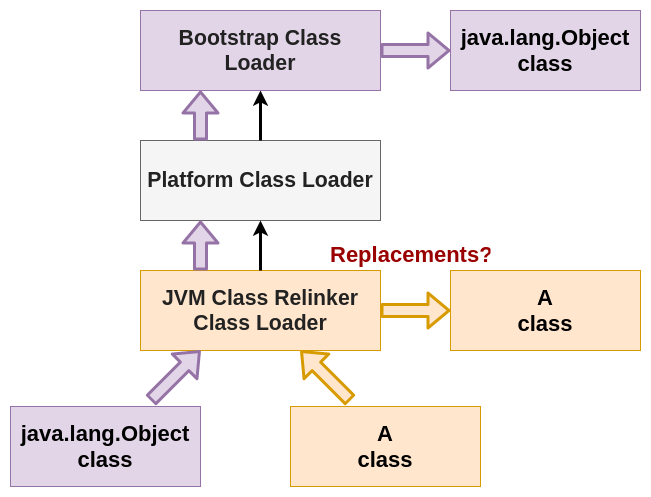

The diagram above was exported from draw.io. Its source (the exported page's mxGraphModel, read from the mxfile embedded in the PNG):
<mxGraphModel dx="1422" dy="718" grid="1" gridSize="10" guides="1" tooltips="1" connect="1" arrows="1" fold="1" page="1" pageScale="1" pageWidth="850" pageHeight="1100" math="0" shadow="0">
  <root>
    <mxCell id="0" />
    <mxCell id="1" parent="0" />
    <mxCell id="IFANVsiKOHSwPZs3wRcZ-1" value="&lt;span style=&quot;color: rgb(34 , 34 , 34) ; font-family: &amp;quot;libre franklin&amp;quot; , &amp;quot;helvetica neue&amp;quot; , &amp;quot;helvetica&amp;quot; , &amp;quot;arial&amp;quot; , sans-serif ; font-size: 21.24px&quot;&gt;JVM Class Relinker Class Loader&lt;/span&gt;" style="rounded=0;whiteSpace=wrap;html=1;fillColor=#ffe6cc;strokeColor=#d79b00;fontStyle=1" vertex="1" parent="1">
      <mxGeometry x="310" y="380" width="240" height="80" as="geometry" />
    </mxCell>
    <mxCell id="IFANVsiKOHSwPZs3wRcZ-2" value="&lt;span style=&quot;color: rgb(34 , 34 , 34) ; font-family: &amp;quot;libre franklin&amp;quot; , &amp;quot;helvetica neue&amp;quot; , &amp;quot;helvetica&amp;quot; , &amp;quot;arial&amp;quot; , sans-serif ; font-size: 21.24px&quot;&gt;Platform Class Loader&lt;/span&gt;" style="rounded=0;whiteSpace=wrap;html=1;fillColor=#f5f5f5;strokeColor=#666666;fontStyle=1;fontColor=#333333;" vertex="1" parent="1">
      <mxGeometry x="310" y="250" width="240" height="80" as="geometry" />
    </mxCell>
    <mxCell id="IFANVsiKOHSwPZs3wRcZ-3" value="" style="endArrow=classic;html=1;exitX=0.5;exitY=0;exitDx=0;exitDy=0;entryX=0.5;entryY=1;entryDx=0;entryDy=0;strokeWidth=3;" edge="1" parent="1" source="IFANVsiKOHSwPZs3wRcZ-1" target="IFANVsiKOHSwPZs3wRcZ-2">
      <mxGeometry width="50" height="50" relative="1" as="geometry">
        <mxPoint x="120" y="400" as="sourcePoint" />
        <mxPoint x="170" y="350" as="targetPoint" />
      </mxGeometry>
    </mxCell>
    <mxCell id="IFANVsiKOHSwPZs3wRcZ-4" value="&lt;b style=&quot;font-size: 22px&quot;&gt;java.lang.Object&lt;br&gt;class&lt;/b&gt;" style="rounded=0;whiteSpace=wrap;html=1;fillColor=#e1d5e7;strokeColor=#9673a6;" vertex="1" parent="1">
      <mxGeometry x="180" y="516" width="190" height="80" as="geometry" />
    </mxCell>
    <mxCell id="IFANVsiKOHSwPZs3wRcZ-5" value="" style="endArrow=classic;html=1;exitX=0.5;exitY=0;exitDx=0;exitDy=0;entryX=0.5;entryY=1;entryDx=0;entryDy=0;strokeWidth=3;" edge="1" parent="1" source="IFANVsiKOHSwPZs3wRcZ-2" target="IFANVsiKOHSwPZs3wRcZ-6">
      <mxGeometry width="50" height="50" relative="1" as="geometry">
        <mxPoint x="470" y="290" as="sourcePoint" />
        <mxPoint x="470" y="220" as="targetPoint" />
      </mxGeometry>
    </mxCell>
    <mxCell id="IFANVsiKOHSwPZs3wRcZ-6" value="&lt;span style=&quot;color: rgb(34 , 34 , 34) ; font-family: &amp;#34;libre franklin&amp;#34; , &amp;#34;helvetica neue&amp;#34; , &amp;#34;helvetica&amp;#34; , &amp;#34;arial&amp;#34; , sans-serif ; font-size: 21.24px&quot;&gt;Bootstrap Class Loader&lt;/span&gt;" style="rounded=0;whiteSpace=wrap;html=1;fillColor=#e1d5e7;strokeColor=#9673a6;fontStyle=1" vertex="1" parent="1">
      <mxGeometry x="310" y="120" width="240" height="80" as="geometry" />
    </mxCell>
    <mxCell id="IFANVsiKOHSwPZs3wRcZ-7" value="&lt;span style=&quot;font-size: 22px&quot;&gt;&lt;b&gt;A&lt;br&gt;&lt;/b&gt;&lt;/span&gt;&lt;font style=&quot;font-size: 22px&quot;&gt;&lt;b&gt;class&lt;/b&gt;&lt;/font&gt;" style="rounded=0;whiteSpace=wrap;html=1;fillColor=#ffe6cc;strokeColor=#d79b00;" vertex="1" parent="1">
      <mxGeometry x="460" y="516" width="190" height="80" as="geometry" />
    </mxCell>
    <mxCell id="IFANVsiKOHSwPZs3wRcZ-8" value="" style="shape=flexArrow;endArrow=classic;html=1;strokeWidth=3;fillColor=#e1d5e7;strokeColor=#9673a6;" edge="1" parent="1">
      <mxGeometry width="50" height="50" relative="1" as="geometry">
        <mxPoint x="320" y="510" as="sourcePoint" />
        <mxPoint x="370" y="460" as="targetPoint" />
      </mxGeometry>
    </mxCell>
    <mxCell id="IFANVsiKOHSwPZs3wRcZ-9" value="" style="shape=flexArrow;endArrow=classic;html=1;strokeWidth=3;fillColor=#ffe6cc;strokeColor=#d79b00;" edge="1" parent="1">
      <mxGeometry width="50" height="50" relative="1" as="geometry">
        <mxPoint x="520" y="510" as="sourcePoint" />
        <mxPoint x="470" y="460" as="targetPoint" />
      </mxGeometry>
    </mxCell>
    <mxCell id="IFANVsiKOHSwPZs3wRcZ-11" value="" style="shape=flexArrow;endArrow=classic;html=1;strokeWidth=3;fillColor=#e1d5e7;strokeColor=#9673a6;entryX=0.25;entryY=1;entryDx=0;entryDy=0;exitX=0.25;exitY=0;exitDx=0;exitDy=0;" edge="1" parent="1" source="IFANVsiKOHSwPZs3wRcZ-1" target="IFANVsiKOHSwPZs3wRcZ-2">
      <mxGeometry width="50" height="50" relative="1" as="geometry">
        <mxPoint x="380" y="370" as="sourcePoint" />
        <mxPoint x="380" y="340" as="targetPoint" />
      </mxGeometry>
    </mxCell>
    <mxCell id="IFANVsiKOHSwPZs3wRcZ-12" value="" style="shape=flexArrow;endArrow=classic;html=1;strokeWidth=3;fillColor=#e1d5e7;strokeColor=#9673a6;entryX=0.25;entryY=1;entryDx=0;entryDy=0;exitX=0.25;exitY=0;exitDx=0;exitDy=0;" edge="1" parent="1">
      <mxGeometry width="50" height="50" relative="1" as="geometry">
        <mxPoint x="370" y="250" as="sourcePoint" />
        <mxPoint x="370" y="200" as="targetPoint" />
      </mxGeometry>
    </mxCell>
    <mxCell id="IFANVsiKOHSwPZs3wRcZ-13" value="" style="shape=flexArrow;endArrow=classic;html=1;strokeWidth=3;fillColor=#e1d5e7;strokeColor=#9673a6;exitX=1;exitY=0.5;exitDx=0;exitDy=0;entryX=0;entryY=0.5;entryDx=0;entryDy=0;" edge="1" parent="1" source="IFANVsiKOHSwPZs3wRcZ-6" target="IFANVsiKOHSwPZs3wRcZ-14">
      <mxGeometry width="50" height="50" relative="1" as="geometry">
        <mxPoint x="610" y="185" as="sourcePoint" />
        <mxPoint x="610" y="160" as="targetPoint" />
      </mxGeometry>
    </mxCell>
    <mxCell id="IFANVsiKOHSwPZs3wRcZ-14" value="&lt;b style=&quot;font-size: 22px&quot;&gt;java.lang.Object&lt;br&gt;class&lt;/b&gt;" style="rounded=0;whiteSpace=wrap;html=1;fillColor=#e1d5e7;strokeColor=#9673a6;" vertex="1" parent="1">
      <mxGeometry x="620" y="120" width="190" height="80" as="geometry" />
    </mxCell>
    <mxCell id="IFANVsiKOHSwPZs3wRcZ-15" value="" style="shape=flexArrow;endArrow=classic;html=1;strokeWidth=3;fillColor=#ffe6cc;strokeColor=#d79b00;exitX=1;exitY=0.5;exitDx=0;exitDy=0;" edge="1" parent="1" source="IFANVsiKOHSwPZs3wRcZ-1">
      <mxGeometry width="50" height="50" relative="1" as="geometry">
        <mxPoint x="650" y="445" as="sourcePoint" />
        <mxPoint x="620" y="420" as="targetPoint" />
      </mxGeometry>
    </mxCell>
    <mxCell id="IFANVsiKOHSwPZs3wRcZ-16" value="&lt;span style=&quot;font-size: 22px&quot;&gt;&lt;b&gt;A&lt;br&gt;&lt;/b&gt;&lt;/span&gt;&lt;font style=&quot;font-size: 22px&quot;&gt;&lt;b&gt;class&lt;/b&gt;&lt;/font&gt;" style="rounded=0;whiteSpace=wrap;html=1;fillColor=#ffe6cc;strokeColor=#d79b00;" vertex="1" parent="1">
      <mxGeometry x="620" y="380" width="190" height="80" as="geometry" />
    </mxCell>
    <mxCell id="IFANVsiKOHSwPZs3wRcZ-18" value="Replacements?" style="text;strokeColor=none;fillColor=none;align=left;verticalAlign=top;spacingLeft=4;spacingRight=4;overflow=hidden;rotatable=0;points=[[0,0.5],[1,0.5]];portConstraint=eastwest;fontStyle=1;fontSize=22;fontColor=#990000;" vertex="1" parent="1">
      <mxGeometry x="494" y="344" width="170" height="46" as="geometry" />
    </mxCell>
  </root>
</mxGraphModel>